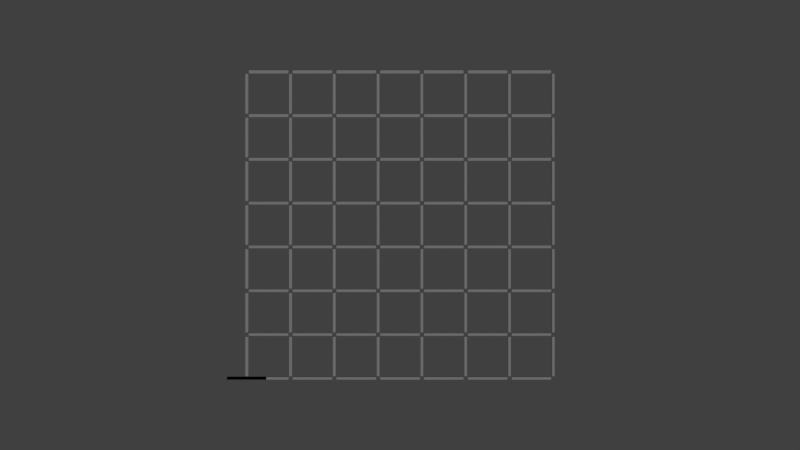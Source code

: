 # Source: grid.blend  (saved by Blender 2.79.0; exported with 4.5.12 LTS)
import bpy
from mathutils import Matrix  # noqa: F401  (used for matrix-valued properties, if any)

bpy.ops.wm.read_factory_settings(use_empty=True)
scene = bpy.context.scene
scene.name = 'Scene'

# ---- collections
col_collection_1 = bpy.data.collections.new('Collection 1'); scene.collection.children.link(col_collection_1)

# ---- materials (node trees are filled in below, after node groups)
mat_material = bpy.data.materials.new('Material')
mat_material.alpha_threshold = 0.0
mat_material.use_transparent_shadow = False
mat_material.diffuse_color = (0.2159, 0.2159, 0.2159, 1.0)
mat_material.roughness = 0.5
mat_material.line_color = (0.0, 0.0, 0.0, 1.0)

# ---- material node trees

# ---- world
world_world = bpy.data.worlds.new('World'); scene.world = world_world
world_world.color = (0.05088, 0.05088, 0.05088)
world_world.use_sun_shadow = False
world_world.sun_shadow_jitter_overblur = 0.0
world_world.cycles.sampling_method = 'MANUAL'

# ---- cameras
cam_camera = bpy.data.cameras.new('Camera')
cam_camera.clip_end = 100.0
cam_camera.lens = 35.0
cam_camera.sensor_width = 32.0
cam_camera.sensor_height = 18.0
cam_camera.ortho_scale = 7.314
cam_camera.dof.focus_distance = 0.0
cam_camera.dof.aperture_fstop = 128.0

# ---- meshes
me_hgrid = bpy.data.meshes.new('HGrid')
me_hgrid.from_pydata([(1.0, 1.0, -1.0), (1.0, -1.0, -1.0), (-1.0, -1.0, -1.0), (-1.0, 1.0, -1.0), (1.0, 1.0, 1.0), (1.0, -1.0, 1.0), (-1.0, -1.0, 1.0), (-1.0, 1.0, 1.0), (3.222, 1.0, -1.0), (3.222, -1.0, -1.0), (1.222, -1.0, -1.0), (1.222, 1.0, -1.0), (3.222, 1.0, 1.0), (3.222, -1.0, 1.0), (1.222, -1.0, 1.0), (1.222, 1.0, 1.0), (5.444, 1.0, -1.0), (5.444, -1.0, -1.0), (3.444, -1.0, -1.0), (3.444, 1.0, -1.0), (5.444, 1.0, 1.0), (5.444, -1.0, 1.0), (3.444, -1.0, 1.0), (3.444, 1.0, 1.0), (7.667, 1.0, -1.0), (7.667, -1.0, -1.0), (5.667, -1.0, -1.0), (5.667, 1.0, -1.0), (7.667, 1.0, 1.0), (7.667, -1.0, 1.0), (5.667, -1.0, 1.0), (5.667, 1.0, 1.0), (9.889, 1.0, -1.0), (9.889, -1.0, -1.0), (7.889, -1.0, -1.0), (7.889, 1.0, -1.0), (9.889, 1.0, 1.0), (9.889, -1.0, 1.0), (7.889, -1.0, 1.0), (7.889, 1.0, 1.0), (12.11, 1.0, -1.0), (12.11, -1.0, -1.0), (10.11, -1.0, -1.0), (10.11, 1.0, -1.0), (12.11, 1.0, 1.0), (12.11, -1.0, 1.0), (10.11, -1.0, 1.0), (10.11, 1.0, 1.0), (14.33, 1.0, -1.0), (14.33, -1.0, -1.0), (12.33, -1.0, -1.0), (12.33, 1.0, -1.0), (14.33, 1.0, 1.0), (14.33, -1.0, 1.0), (12.33, -1.0, 1.0), (12.33, 1.0, 1.0), (1.0, 34.33, -1.0), (1.0, 32.33, -1.0), (-1.0, 32.33, -1.0), (-1.0, 34.33, -1.0), (1.0, 34.33, 1.0), (1.0, 32.33, 1.0), (-1.0, 32.33, 1.0), (-1.0, 34.33, 1.0), (3.222, 34.33, -1.0), (3.222, 32.33, -1.0), (1.222, 32.33, -1.0), (1.222, 34.33, -1.0), (3.222, 34.33, 1.0), (3.222, 32.33, 1.0), (1.222, 32.33, 1.0), (1.222, 34.33, 1.0), (5.444, 34.33, -1.0), (5.444, 32.33, -1.0), (3.444, 32.33, -1.0), (3.444, 34.33, -1.0), (5.444, 34.33, 1.0), (5.444, 32.33, 1.0), (3.444, 32.33, 1.0), (3.444, 34.33, 1.0), (7.667, 34.33, -1.0), (7.667, 32.33, -1.0), (5.667, 32.33, -1.0), (5.667, 34.33, -1.0), (7.667, 34.33, 1.0), (7.667, 32.33, 1.0), (5.667, 32.33, 1.0), (5.667, 34.33, 1.0), (9.889, 34.33, -1.0), (9.889, 32.33, -1.0), (7.889, 32.33, -1.0), (7.889, 34.33, -1.0), (9.889, 34.33, 1.0), (9.889, 32.33, 1.0), (7.889, 32.33, 1.0), (7.889, 34.33, 1.0), (12.11, 34.33, -1.0), (12.11, 32.33, -1.0), (10.11, 32.33, -1.0), (10.11, 34.33, -1.0), (12.11, 34.33, 1.0), (12.11, 32.33, 1.0), (10.11, 32.33, 1.0), (10.11, 34.33, 1.0), (14.33, 34.33, -1.0), (14.33, 32.33, -1.0), (12.33, 32.33, -1.0), (12.33, 34.33, -1.0), (14.33, 34.33, 1.0), (14.33, 32.33, 1.0), (12.33, 32.33, 1.0), (12.33, 34.33, 1.0), (1.0, 67.67, -1.0), (1.0, 65.67, -1.0), (-1.0, 65.67, -1.0), (-1.0, 67.67, -1.0), (1.0, 67.67, 1.0), (1.0, 65.67, 1.0), (-1.0, 65.67, 1.0), (-1.0, 67.67, 1.0), (3.222, 67.67, -1.0), (3.222, 65.67, -1.0), (1.222, 65.67, -1.0), (1.222, 67.67, -1.0), (3.222, 67.67, 1.0), (3.222, 65.67, 1.0), (1.222, 65.67, 1.0), (1.222, 67.67, 1.0), (5.444, 67.67, -1.0), (5.444, 65.67, -1.0), (3.444, 65.67, -1.0), (3.444, 67.67, -1.0), (5.444, 67.67, 1.0), (5.444, 65.67, 1.0), (3.444, 65.67, 1.0), (3.444, 67.67, 1.0), (7.667, 67.67, -1.0), (7.667, 65.67, -1.0), (5.667, 65.67, -1.0), (5.667, 67.67, -1.0), (7.667, 67.67, 1.0), (7.667, 65.67, 1.0), (5.667, 65.67, 1.0), (5.667, 67.67, 1.0), (9.889, 67.67, -1.0), (9.889, 65.67, -1.0), (7.889, 65.67, -1.0), (7.889, 67.67, -1.0), (9.889, 67.67, 1.0), (9.889, 65.67, 1.0), (7.889, 65.67, 1.0), (7.889, 67.67, 1.0), (12.11, 67.67, -1.0), (12.11, 65.67, -1.0), (10.11, 65.67, -1.0), (10.11, 67.67, -1.0), (12.11, 67.67, 1.0), (12.11, 65.67, 1.0), (10.11, 65.67, 1.0), (10.11, 67.67, 1.0), (14.33, 67.67, -1.0), (14.33, 65.67, -1.0), (12.33, 65.67, -1.0), (12.33, 67.67, -1.0), (14.33, 67.67, 1.0), (14.33, 65.67, 1.0), (12.33, 65.67, 1.0), (12.33, 67.67, 1.0), (1.0, 101.0, -1.0), (1.0, 99.0, -1.0), (-1.0, 99.0, -1.0), (-1.0, 101.0, -1.0), (1.0, 101.0, 1.0), (1.0, 99.0, 1.0), (-1.0, 99.0, 1.0), (-1.0, 101.0, 1.0), (3.222, 101.0, -1.0), (3.222, 99.0, -1.0), (1.222, 99.0, -1.0), (1.222, 101.0, -1.0), (3.222, 101.0, 1.0), (3.222, 99.0, 1.0), (1.222, 99.0, 1.0), (1.222, 101.0, 1.0), (5.444, 101.0, -1.0), (5.444, 99.0, -1.0), (3.444, 99.0, -1.0), (3.444, 101.0, -1.0), (5.444, 101.0, 1.0), (5.444, 99.0, 1.0), (3.444, 99.0, 1.0), (3.444, 101.0, 1.0), (7.667, 101.0, -1.0), (7.667, 99.0, -1.0), (5.667, 99.0, -1.0), (5.667, 101.0, -1.0), (7.667, 101.0, 1.0), (7.667, 99.0, 1.0), (5.667, 99.0, 1.0), (5.667, 101.0, 1.0), (9.889, 101.0, -1.0), (9.889, 99.0, -1.0), (7.889, 99.0, -1.0), (7.889, 101.0, -1.0), (9.889, 101.0, 1.0), (9.889, 99.0, 1.0), (7.889, 99.0, 1.0), (7.889, 101.0, 1.0), (12.11, 101.0, -1.0), (12.11, 99.0, -1.0), (10.11, 99.0, -1.0), (10.11, 101.0, -1.0), (12.11, 101.0, 1.0), (12.11, 99.0, 1.0), (10.11, 99.0, 1.0), (10.11, 101.0, 1.0), (14.33, 101.0, -1.0), (14.33, 99.0, -1.0), (12.33, 99.0, -1.0), (12.33, 101.0, -1.0), (14.33, 101.0, 1.0), (14.33, 99.0, 1.0), (12.33, 99.0, 1.0), (12.33, 101.0, 1.0), (1.0, 134.3, -1.0), (1.0, 132.3, -1.0), (-1.0, 132.3, -1.0), (-1.0, 134.3, -1.0), (1.0, 134.3, 1.0), (1.0, 132.3, 1.0), (-1.0, 132.3, 1.0), (-1.0, 134.3, 1.0), (3.222, 134.3, -1.0), (3.222, 132.3, -1.0), (1.222, 132.3, -1.0), (1.222, 134.3, -1.0), (3.222, 134.3, 1.0), (3.222, 132.3, 1.0), (1.222, 132.3, 1.0), (1.222, 134.3, 1.0), (5.444, 134.3, -1.0), (5.444, 132.3, -1.0), (3.444, 132.3, -1.0), (3.444, 134.3, -1.0), (5.444, 134.3, 1.0), (5.444, 132.3, 1.0), (3.444, 132.3, 1.0), (3.444, 134.3, 1.0), (7.667, 134.3, -1.0), (7.667, 132.3, -1.0), (5.667, 132.3, -1.0), (5.667, 134.3, -1.0), (7.667, 134.3, 1.0), (7.667, 132.3, 1.0), (5.667, 132.3, 1.0), (5.667, 134.3, 1.0), (9.889, 134.3, -1.0), (9.889, 132.3, -1.0), (7.889, 132.3, -1.0), (7.889, 134.3, -1.0), (9.889, 134.3, 1.0), (9.889, 132.3, 1.0), (7.889, 132.3, 1.0), (7.889, 134.3, 1.0), (12.11, 134.3, -1.0), (12.11, 132.3, -1.0), (10.11, 132.3, -1.0), (10.11, 134.3, -1.0), (12.11, 134.3, 1.0), (12.11, 132.3, 1.0), (10.11, 132.3, 1.0), (10.11, 134.3, 1.0), (14.33, 134.3, -1.0), (14.33, 132.3, -1.0), (12.33, 132.3, -1.0), (12.33, 134.3, -1.0), (14.33, 134.3, 1.0), (14.33, 132.3, 1.0), (12.33, 132.3, 1.0), (12.33, 134.3, 1.0), (1.0, 167.7, -1.0), (1.0, 165.7, -1.0), (-1.0, 165.7, -1.0), (-1.0, 167.7, -1.0), (1.0, 167.7, 1.0), (1.0, 165.7, 1.0), (-1.0, 165.7, 1.0), (-1.0, 167.7, 1.0), (3.222, 167.7, -1.0), (3.222, 165.7, -1.0), (1.222, 165.7, -1.0), (1.222, 167.7, -1.0), (3.222, 167.7, 1.0), (3.222, 165.7, 1.0), (1.222, 165.7, 1.0), (1.222, 167.7, 1.0), (5.444, 167.7, -1.0), (5.444, 165.7, -1.0), (3.444, 165.7, -1.0), (3.444, 167.7, -1.0), (5.444, 167.7, 1.0), (5.444, 165.7, 1.0), (3.444, 165.7, 1.0), (3.444, 167.7, 1.0), (7.667, 167.7, -1.0), (7.667, 165.7, -1.0), (5.667, 165.7, -1.0), (5.667, 167.7, -1.0), (7.667, 167.7, 1.0), (7.667, 165.7, 1.0), (5.667, 165.7, 1.0), (5.667, 167.7, 1.0), (9.889, 167.7, -1.0), (9.889, 165.7, -1.0), (7.889, 165.7, -1.0), (7.889, 167.7, -1.0), (9.889, 167.7, 1.0), (9.889, 165.7, 1.0), (7.889, 165.7, 1.0), (7.889, 167.7, 1.0), (12.11, 167.7, -1.0), (12.11, 165.7, -1.0), (10.11, 165.7, -1.0), (10.11, 167.7, -1.0), (12.11, 167.7, 1.0), (12.11, 165.7, 1.0), (10.11, 165.7, 1.0), (10.11, 167.7, 1.0), (14.33, 167.7, -1.0), (14.33, 165.7, -1.0), (12.33, 165.7, -1.0), (12.33, 167.7, -1.0), (14.33, 167.7, 1.0), (14.33, 165.7, 1.0), (12.33, 165.7, 1.0), (12.33, 167.7, 1.0), (1.0, 201.0, -1.0), (1.0, 199.0, -1.0), (-1.0, 199.0, -1.0), (-1.0, 201.0, -1.0), (1.0, 201.0, 1.0), (1.0, 199.0, 1.0), (-1.0, 199.0, 1.0), (-1.0, 201.0, 1.0), (3.222, 201.0, -1.0), (3.222, 199.0, -1.0), (1.222, 199.0, -1.0), (1.222, 201.0, -1.0), (3.222, 201.0, 1.0), (3.222, 199.0, 1.0), (1.222, 199.0, 1.0), (1.222, 201.0, 1.0), (5.444, 201.0, -1.0), (5.444, 199.0, -1.0), (3.444, 199.0, -1.0), (3.444, 201.0, -1.0), (5.444, 201.0, 1.0), (5.444, 199.0, 1.0), (3.444, 199.0, 1.0), (3.444, 201.0, 1.0), (7.667, 201.0, -1.0), (7.667, 199.0, -1.0), (5.667, 199.0, -1.0), (5.667, 201.0, -1.0), (7.667, 201.0, 1.0), (7.667, 199.0, 1.0), (5.667, 199.0, 1.0), (5.667, 201.0, 1.0), (9.889, 201.0, -1.0), (9.889, 199.0, -1.0), (7.889, 199.0, -1.0), (7.889, 201.0, -1.0), (9.889, 201.0, 1.0), (9.889, 199.0, 1.0), (7.889, 199.0, 1.0), (7.889, 201.0, 1.0), (12.11, 201.0, -1.0), (12.11, 199.0, -1.0), (10.11, 199.0, -1.0), (10.11, 201.0, -1.0), (12.11, 201.0, 1.0), (12.11, 199.0, 1.0), (10.11, 199.0, 1.0), (10.11, 201.0, 1.0), (14.33, 201.0, -1.0), (14.33, 199.0, -1.0), (12.33, 199.0, -1.0), (12.33, 201.0, -1.0), (14.33, 201.0, 1.0), (14.33, 199.0, 1.0), (12.33, 199.0, 1.0), (12.33, 201.0, 1.0), (1.0, 234.3, -1.0), (1.0, 232.3, -1.0), (-1.0, 232.3, -1.0), (-1.0, 234.3, -1.0), (1.0, 234.3, 1.0), (1.0, 232.3, 1.0), (-1.0, 232.3, 1.0), (-1.0, 234.3, 1.0), (3.222, 234.3, -1.0), (3.222, 232.3, -1.0), (1.222, 232.3, -1.0), (1.222, 234.3, -1.0), (3.222, 234.3, 1.0), (3.222, 232.3, 1.0), (1.222, 232.3, 1.0), (1.222, 234.3, 1.0), (5.444, 234.3, -1.0), (5.444, 232.3, -1.0), (3.444, 232.3, -1.0), (3.444, 234.3, -1.0), (5.444, 234.3, 1.0), (5.444, 232.3, 1.0), (3.444, 232.3, 1.0), (3.444, 234.3, 1.0), (7.667, 234.3, -1.0), (7.667, 232.3, -1.0), (5.667, 232.3, -1.0), (5.667, 234.3, -1.0), (7.667, 234.3, 1.0), (7.667, 232.3, 1.0), (5.667, 232.3, 1.0), (5.667, 234.3, 1.0), (9.889, 234.3, -1.0), (9.889, 232.3, -1.0), (7.889, 232.3, -1.0), (7.889, 234.3, -1.0), (9.889, 234.3, 1.0), (9.889, 232.3, 1.0), (7.889, 232.3, 1.0), (7.889, 234.3, 1.0), (12.11, 234.3, -1.0), (12.11, 232.3, -1.0), (10.11, 232.3, -1.0), (10.11, 234.3, -1.0), (12.11, 234.3, 1.0), (12.11, 232.3, 1.0), (10.11, 232.3, 1.0), (10.11, 234.3, 1.0), (14.33, 234.3, -1.0), (14.33, 232.3, -1.0), (12.33, 232.3, -1.0), (12.33, 234.3, -1.0), (14.33, 234.3, 1.0), (14.33, 232.3, 1.0), (12.33, 232.3, 1.0), (12.33, 234.3, 1.0)], [], [(0, 1, 2, 3), (4, 7, 6, 5), (0, 4, 5, 1), (1, 5, 6, 2), (2, 6, 7, 3), (4, 0, 3, 7), (8, 9, 10, 11), (12, 15, 14, 13), (8, 12, 13, 9), (9, 13, 14, 10), (10, 14, 15, 11), (12, 8, 11, 15), (16, 17, 18, 19), (20, 23, 22, 21), (16, 20, 21, 17), (17, 21, 22, 18), (18, 22, 23, 19), (20, 16, 19, 23), (24, 25, 26, 27), (28, 31, 30, 29), (24, 28, 29, 25), (25, 29, 30, 26), (26, 30, 31, 27), (28, 24, 27, 31), (32, 33, 34, 35), (36, 39, 38, 37), (32, 36, 37, 33), (33, 37, 38, 34), (34, 38, 39, 35), (36, 32, 35, 39), (40, 41, 42, 43), (44, 47, 46, 45), (40, 44, 45, 41), (41, 45, 46, 42), (42, 46, 47, 43), (44, 40, 43, 47), (48, 49, 50, 51), (52, 55, 54, 53), (48, 52, 53, 49), (49, 53, 54, 50), (50, 54, 55, 51), (52, 48, 51, 55), (56, 57, 58, 59), (60, 63, 62, 61), (56, 60, 61, 57), (57, 61, 62, 58), (58, 62, 63, 59), (60, 56, 59, 63), (64, 65, 66, 67), (68, 71, 70, 69), (64, 68, 69, 65), (65, 69, 70, 66), (66, 70, 71, 67), (68, 64, 67, 71), (72, 73, 74, 75), (76, 79, 78, 77), (72, 76, 77, 73), (73, 77, 78, 74), (74, 78, 79, 75), (76, 72, 75, 79), (80, 81, 82, 83), (84, 87, 86, 85), (80, 84, 85, 81), (81, 85, 86, 82), (82, 86, 87, 83), (84, 80, 83, 87), (88, 89, 90, 91), (92, 95, 94, 93), (88, 92, 93, 89), (89, 93, 94, 90), (90, 94, 95, 91), (92, 88, 91, 95), (96, 97, 98, 99), (100, 103, 102, 101), (96, 100, 101, 97), (97, 101, 102, 98), (98, 102, 103, 99), (100, 96, 99, 103), (104, 105, 106, 107), (108, 111, 110, 109), (104, 108, 109, 105), (105, 109, 110, 106), (106, 110, 111, 107), (108, 104, 107, 111), (112, 113, 114, 115), (116, 119, 118, 117), (112, 116, 117, 113), (113, 117, 118, 114), (114, 118, 119, 115), (116, 112, 115, 119), (120, 121, 122, 123), (124, 127, 126, 125), (120, 124, 125, 121), (121, 125, 126, 122), (122, 126, 127, 123), (124, 120, 123, 127), (128, 129, 130, 131), (132, 135, 134, 133), (128, 132, 133, 129), (129, 133, 134, 130), (130, 134, 135, 131), (132, 128, 131, 135), (136, 137, 138, 139), (140, 143, 142, 141), (136, 140, 141, 137), (137, 141, 142, 138), (138, 142, 143, 139), (140, 136, 139, 143), (144, 145, 146, 147), (148, 151, 150, 149), (144, 148, 149, 145), (145, 149, 150, 146), (146, 150, 151, 147), (148, 144, 147, 151), (152, 153, 154, 155), (156, 159, 158, 157), (152, 156, 157, 153), (153, 157, 158, 154), (154, 158, 159, 155), (156, 152, 155, 159), (160, 161, 162, 163), (164, 167, 166, 165), (160, 164, 165, 161), (161, 165, 166, 162), (162, 166, 167, 163), (164, 160, 163, 167), (168, 169, 170, 171), (172, 175, 174, 173), (168, 172, 173, 169), (169, 173, 174, 170), (170, 174, 175, 171), (172, 168, 171, 175), (176, 177, 178, 179), (180, 183, 182, 181), (176, 180, 181, 177), (177, 181, 182, 178), (178, 182, 183, 179), (180, 176, 179, 183), (184, 185, 186, 187), (188, 191, 190, 189), (184, 188, 189, 185), (185, 189, 190, 186), (186, 190, 191, 187), (188, 184, 187, 191), (192, 193, 194, 195), (196, 199, 198, 197), (192, 196, 197, 193), (193, 197, 198, 194), (194, 198, 199, 195), (196, 192, 195, 199), (200, 201, 202, 203), (204, 207, 206, 205), (200, 204, 205, 201), (201, 205, 206, 202), (202, 206, 207, 203), (204, 200, 203, 207), (208, 209, 210, 211), (212, 215, 214, 213), (208, 212, 213, 209), (209, 213, 214, 210), (210, 214, 215, 211), (212, 208, 211, 215), (216, 217, 218, 219), (220, 223, 222, 221), (216, 220, 221, 217), (217, 221, 222, 218), (218, 222, 223, 219), (220, 216, 219, 223), (224, 225, 226, 227), (228, 231, 230, 229), (224, 228, 229, 225), (225, 229, 230, 226), (226, 230, 231, 227), (228, 224, 227, 231), (232, 233, 234, 235), (236, 239, 238, 237), (232, 236, 237, 233), (233, 237, 238, 234), (234, 238, 239, 235), (236, 232, 235, 239), (240, 241, 242, 243), (244, 247, 246, 245), (240, 244, 245, 241), (241, 245, 246, 242), (242, 246, 247, 243), (244, 240, 243, 247), (248, 249, 250, 251), (252, 255, 254, 253), (248, 252, 253, 249), (249, 253, 254, 250), (250, 254, 255, 251), (252, 248, 251, 255), (256, 257, 258, 259), (260, 263, 262, 261), (256, 260, 261, 257), (257, 261, 262, 258), (258, 262, 263, 259), (260, 256, 259, 263), (264, 265, 266, 267), (268, 271, 270, 269), (264, 268, 269, 265), (265, 269, 270, 266), (266, 270, 271, 267), (268, 264, 267, 271), (272, 273, 274, 275), (276, 279, 278, 277), (272, 276, 277, 273), (273, 277, 278, 274), (274, 278, 279, 275), (276, 272, 275, 279), (280, 281, 282, 283), (284, 287, 286, 285), (280, 284, 285, 281), (281, 285, 286, 282), (282, 286, 287, 283), (284, 280, 283, 287), (288, 289, 290, 291), (292, 295, 294, 293), (288, 292, 293, 289), (289, 293, 294, 290), (290, 294, 295, 291), (292, 288, 291, 295), (296, 297, 298, 299), (300, 303, 302, 301), (296, 300, 301, 297), (297, 301, 302, 298), (298, 302, 303, 299), (300, 296, 299, 303), (304, 305, 306, 307), (308, 311, 310, 309), (304, 308, 309, 305), (305, 309, 310, 306), (306, 310, 311, 307), (308, 304, 307, 311), (312, 313, 314, 315), (316, 319, 318, 317), (312, 316, 317, 313), (313, 317, 318, 314), (314, 318, 319, 315), (316, 312, 315, 319), (320, 321, 322, 323), (324, 327, 326, 325), (320, 324, 325, 321), (321, 325, 326, 322), (322, 326, 327, 323), (324, 320, 323, 327), (328, 329, 330, 331), (332, 335, 334, 333), (328, 332, 333, 329), (329, 333, 334, 330), (330, 334, 335, 331), (332, 328, 331, 335), (336, 337, 338, 339), (340, 343, 342, 341), (336, 340, 341, 337), (337, 341, 342, 338), (338, 342, 343, 339), (340, 336, 339, 343), (344, 345, 346, 347), (348, 351, 350, 349), (344, 348, 349, 345), (345, 349, 350, 346), (346, 350, 351, 347), (348, 344, 347, 351), (352, 353, 354, 355), (356, 359, 358, 357), (352, 356, 357, 353), (353, 357, 358, 354), (354, 358, 359, 355), (356, 352, 355, 359), (360, 361, 362, 363), (364, 367, 366, 365), (360, 364, 365, 361), (361, 365, 366, 362), (362, 366, 367, 363), (364, 360, 363, 367), (368, 369, 370, 371), (372, 375, 374, 373), (368, 372, 373, 369), (369, 373, 374, 370), (370, 374, 375, 371), (372, 368, 371, 375), (376, 377, 378, 379), (380, 383, 382, 381), (376, 380, 381, 377), (377, 381, 382, 378), (378, 382, 383, 379), (380, 376, 379, 383), (384, 385, 386, 387), (388, 391, 390, 389), (384, 388, 389, 385), (385, 389, 390, 386), (386, 390, 391, 387), (388, 384, 387, 391), (392, 393, 394, 395), (396, 399, 398, 397), (392, 396, 397, 393), (393, 397, 398, 394), (394, 398, 399, 395), (396, 392, 395, 399), (400, 401, 402, 403), (404, 407, 406, 405), (400, 404, 405, 401), (401, 405, 406, 402), (402, 406, 407, 403), (404, 400, 403, 407), (408, 409, 410, 411), (412, 415, 414, 413), (408, 412, 413, 409), (409, 413, 414, 410), (410, 414, 415, 411), (412, 408, 411, 415), (416, 417, 418, 419), (420, 423, 422, 421), (416, 420, 421, 417), (417, 421, 422, 418), (418, 422, 423, 419), (420, 416, 419, 423), (424, 425, 426, 427), (428, 431, 430, 429), (424, 428, 429, 425), (425, 429, 430, 426), (426, 430, 431, 427), (428, 424, 427, 431), (432, 433, 434, 435), (436, 439, 438, 437), (432, 436, 437, 433), (433, 437, 438, 434), (434, 438, 439, 435), (436, 432, 435, 439), (440, 441, 442, 443), (444, 447, 446, 445), (440, 444, 445, 441), (441, 445, 446, 442), (442, 446, 447, 443), (444, 440, 443, 447)])
me_hgrid.materials.append(mat_material)
me_hgrid.use_remesh_preserve_volume = False
me_hgrid.use_remesh_preserve_attributes = False
me_hgrid.use_mirror_vertex_groups = False
me_hgrid.update()
me_hover_seg = bpy.data.meshes.new('Hover_Seg')
me_hover_seg.from_pydata([(-1.0, -1.0, -1.0), (-1.0, -1.0, 1.0), (-1.0, 1.0, -1.0), (-1.0, 1.0, 1.0), (1.0, -1.0, -1.0), (1.0, -1.0, 1.0), (1.0, 1.0, -1.0), (1.0, 1.0, 1.0)], [], [(0, 1, 3, 2), (2, 3, 7, 6), (6, 7, 5, 4), (4, 5, 1, 0), (2, 6, 4, 0), (7, 3, 1, 5)])
_ca = me_hover_seg.color_attributes.new('Col', 'BYTE_COLOR', 'CORNER')
_ca.data.foreach_set('color', [0.01444, 0.3419, 0.02315, 1.0, 0.01444, 0.3419, 0.02315, 1.0, 0.01444, 0.3419, 0.02315, 1.0, 0.01444, 0.3419, 0.02315, 1.0, 0.01444, 0.3419, 0.02315, 1.0, 0.01444, 0.3419, 0.02315, 1.0, 0.01444, 0.3419, 0.02315, 1.0, 0.01444, 0.3419, 0.02315, 1.0, 0.01444, 0.3419, 0.02315, 1.0, 0.01444, 0.3419, 0.02315, 1.0, 0.01444, 0.3419, 0.02315, 1.0, 0.01444, 0.3419, 0.02315, 1.0, 0.01444, 0.3419, 0.02315, 1.0, 0.01444, 0.3419, 0.02315, 1.0, 0.01444, 0.3419, 0.02315, 1.0, 0.01444, 0.3419, 0.02315, 1.0, 0.01444, 0.3419, 0.02315, 1.0, 0.01444, 0.3419, 0.02315, 1.0, 0.01444, 0.3419, 0.02315, 1.0, 0.01444, 0.3419, 0.02315, 1.0, 0.01444, 0.3419, 0.02315, 1.0, 0.01444, 0.3419, 0.02315, 1.0, 0.01444, 0.3419, 0.02315, 1.0, 0.01444, 0.3419, 0.02315, 1.0])
me_hover_seg.use_remesh_preserve_volume = False
me_hover_seg.use_remesh_preserve_attributes = False
me_hover_seg.use_mirror_vertex_groups = False
me_hover_seg.update()
me_p2_seg = bpy.data.meshes.new('P2_Seg')
me_p2_seg.from_pydata([(-1.0, -1.0, -1.0), (-1.0, -1.0, 1.0), (-1.0, 1.0, -1.0), (-1.0, 1.0, 1.0), (1.0, -1.0, -1.0), (1.0, -1.0, 1.0), (1.0, 1.0, -1.0), (1.0, 1.0, 1.0)], [], [(0, 1, 3, 2), (2, 3, 7, 6), (6, 7, 5, 4), (4, 5, 1, 0), (2, 6, 4, 0), (7, 3, 1, 5)])
_ca = me_p2_seg.color_attributes.new('Col', 'BYTE_COLOR', 'CORNER')
_ca.data.foreach_set('color', [0.3419, 0.1746, 0.08022, 1.0, 0.3419, 0.1746, 0.08022, 1.0, 0.3419, 0.1746, 0.08022, 1.0, 0.3419, 0.1746, 0.08022, 1.0, 0.3419, 0.1746, 0.08022, 1.0, 0.3419, 0.1746, 0.08022, 1.0, 0.3419, 0.1746, 0.08022, 1.0, 0.3419, 0.1746, 0.08022, 1.0, 0.3419, 0.1746, 0.08022, 1.0, 0.3419, 0.1746, 0.08022, 1.0, 0.3419, 0.1746, 0.08022, 1.0, 0.3419, 0.1746, 0.08022, 1.0, 0.3419, 0.1746, 0.08022, 1.0, 0.3419, 0.1746, 0.08022, 1.0, 0.3419, 0.1746, 0.08022, 1.0, 0.3419, 0.1746, 0.08022, 1.0, 0.3419, 0.1746, 0.08022, 1.0, 0.3419, 0.1746, 0.08022, 1.0, 0.3419, 0.1746, 0.08022, 1.0, 0.3419, 0.1746, 0.08022, 1.0, 0.3419, 0.1746, 0.08022, 1.0, 0.3419, 0.1746, 0.08022, 1.0, 0.3419, 0.1746, 0.08022, 1.0, 0.3419, 0.1746, 0.08022, 1.0])
me_p2_seg.use_remesh_preserve_volume = False
me_p2_seg.use_remesh_preserve_attributes = False
me_p2_seg.use_mirror_vertex_groups = False
me_p2_seg.update()
me_p1_seg = bpy.data.meshes.new('P1_Seg')
me_p1_seg.from_pydata([(-1.0, -1.0, -1.0), (-1.0, -1.0, 1.0), (-1.0, 1.0, -1.0), (-1.0, 1.0, 1.0), (1.0, -1.0, -1.0), (1.0, -1.0, 1.0), (1.0, 1.0, -1.0), (1.0, 1.0, 1.0)], [], [(0, 1, 3, 2), (2, 3, 7, 6), (6, 7, 5, 4), (4, 5, 1, 0), (2, 6, 4, 0), (7, 3, 1, 5)])
_ca = me_p1_seg.color_attributes.new('Col', 'BYTE_COLOR', 'CORNER')
_ca.data.foreach_set('color', [0.3419, 0.04519, 0.3325, 1.0, 0.3419, 0.04519, 0.3325, 1.0, 0.3419, 0.04519, 0.3325, 1.0, 0.3419, 0.04519, 0.3325, 1.0, 0.3419, 0.04519, 0.3325, 1.0, 0.3419, 0.04519, 0.3325, 1.0, 0.3419, 0.04519, 0.3325, 1.0, 0.3419, 0.04519, 0.3325, 1.0, 0.3419, 0.04519, 0.3325, 1.0, 0.3419, 0.04519, 0.3325, 1.0, 0.3419, 0.04519, 0.3325, 1.0, 0.3419, 0.04519, 0.3325, 1.0, 0.3419, 0.04519, 0.3325, 1.0, 0.3419, 0.04519, 0.3325, 1.0, 0.3419, 0.04519, 0.3325, 1.0, 0.3419, 0.04519, 0.3325, 1.0, 0.3419, 0.04519, 0.3325, 1.0, 0.3419, 0.04519, 0.3325, 1.0, 0.3419, 0.04519, 0.3325, 1.0, 0.3419, 0.04519, 0.3325, 1.0, 0.3419, 0.04519, 0.3325, 1.0, 0.3419, 0.04519, 0.3325, 1.0, 0.3419, 0.04519, 0.3325, 1.0, 0.3419, 0.04519, 0.3325, 1.0])
me_p1_seg.use_remesh_preserve_volume = False
me_p1_seg.use_remesh_preserve_attributes = False
me_p1_seg.use_mirror_vertex_groups = False
me_p1_seg.update()

# ---- objects
ob_vgrid = bpy.data.objects.new('VGrid', me_hgrid)
ob_hgrid = bpy.data.objects.new('HGrid', me_hgrid)
ob_camera = bpy.data.objects.new('Camera', cam_camera)
ob_hover_seg = bpy.data.objects.new('Hover_Seg', me_hover_seg)
ob_p2_seg = bpy.data.objects.new('P2_Seg', me_p2_seg)
ob_p1_seg = bpy.data.objects.new('P1_Seg', me_p1_seg)

# ---- transforms, parenting, visibility, modifiers, constraints
ob_vgrid.location = (7.0, 0.5, 0.0)
ob_vgrid.rotation_euler = (0.0, 0.0, 1.571)
ob_vgrid.scale = (0.45, 0.03, 0.03)
ob_vgrid.lock_rotations_4d = False
ob_vgrid.empty_display_type = 'ARROWS'
ob_vgrid.lineart.crease_threshold = 0.0
ob_hgrid.location = (0.5, 0.0, 0.0)
ob_hgrid.scale = (0.45, 0.03, 0.03)
ob_hgrid.lock_rotations_4d = False
ob_hgrid.empty_display_type = 'ARROWS'
ob_hgrid.lineart.crease_threshold = 0.0
ob_camera.location = (3.5, 3.5, 20.0)
ob_camera.lock_rotations_4d = False
ob_camera.empty_display_type = 'ARROWS'
ob_camera.color = (0.0, 0.0, 0.0, 0.0)
ob_camera.display_type = 'WIRE'
ob_camera.lineart.crease_threshold = 0.0
ob_hover_seg.location = (0.0, 0.0, 0.0)
ob_hover_seg.scale = (0.45, 0.03, 0.03)
ob_hover_seg.lineart.crease_threshold = 0.0
ob_p2_seg.location = (0.0, 0.0, 0.0)
ob_p2_seg.scale = (0.45, 0.03, 0.03)
ob_p2_seg.lineart.crease_threshold = 0.0
ob_p1_seg.location = (0.0, 0.0, 0.0)
ob_p1_seg.scale = (0.45, 0.03, 0.03)
ob_p1_seg.lineart.crease_threshold = 0.0

# ---- collection membership
col_collection_1.objects.link(ob_vgrid)
col_collection_1.objects.link(ob_hgrid)
col_collection_1.objects.link(ob_camera)
col_collection_1.objects.link(ob_hover_seg)
col_collection_1.objects.link(ob_p2_seg)
col_collection_1.objects.link(ob_p1_seg)

# ---- scene / render settings (as saved in the file)
scene.camera = ob_camera
scene.frame_start = 1; scene.frame_end = 250; scene.frame_set(1)
scene.render.engine = 'BLENDER_EEVEE_NEXT'
scene.render.resolution_percentage = 50
scene.render.dither_intensity = 0.0
scene.cycles.use_denoising = False
scene.cycles.samples = 128
scene.cycles.sampling_pattern = 'TABULATED_SOBOL'
scene.cycles.use_adaptive_sampling = False
scene.cycles.use_light_tree = False
scene.cycles.blur_glossy = 0.0
scene.cycles.sample_clamp_indirect = 0.0
scene.view_settings.view_transform = 'Standard'
bpy.context.view_layer.update()

# ---- added for rendering (the .blend has no usable light): sun
light_auto_sun = bpy.data.lights.new('AutoSun', 'SUN')
light_auto_sun.energy = 3.0
light_auto_sun.angle = 0.0523599
ob_auto_sun = bpy.data.objects.new('AutoSun', light_auto_sun)
scene.collection.objects.link(ob_auto_sun)
ob_auto_sun.rotation_euler = (0.872665, 0.174533, 0.523599)
bpy.context.view_layer.update()
